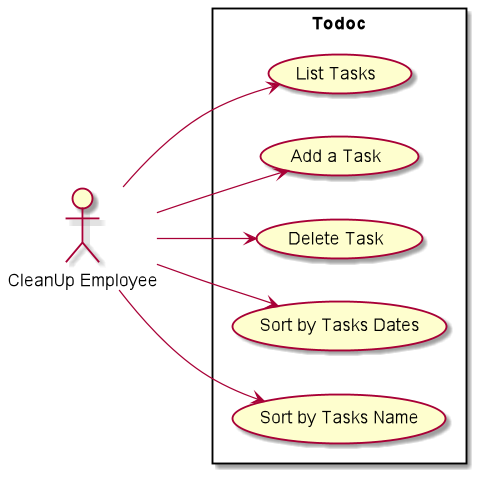

The diagram above was rendered by PlantUML. Its source (embedded in the PNG):
@startuml Todoc Use Case Diagram
left to right direction
actor "CleanUp Employee" as CE
rectangle Todoc {
  usecase "List Tasks" as UC1
  usecase "Add a Task" as UC2
  usecase "Delete Task" as UC3
  usecase "Sort by Tasks Dates" as UC4
  usecase "Sort by Tasks Name" as UC5
}

CE --> UC1
CE --> UC2
CE --> UC3
CE --> UC4
CE --> UC5

@enduml